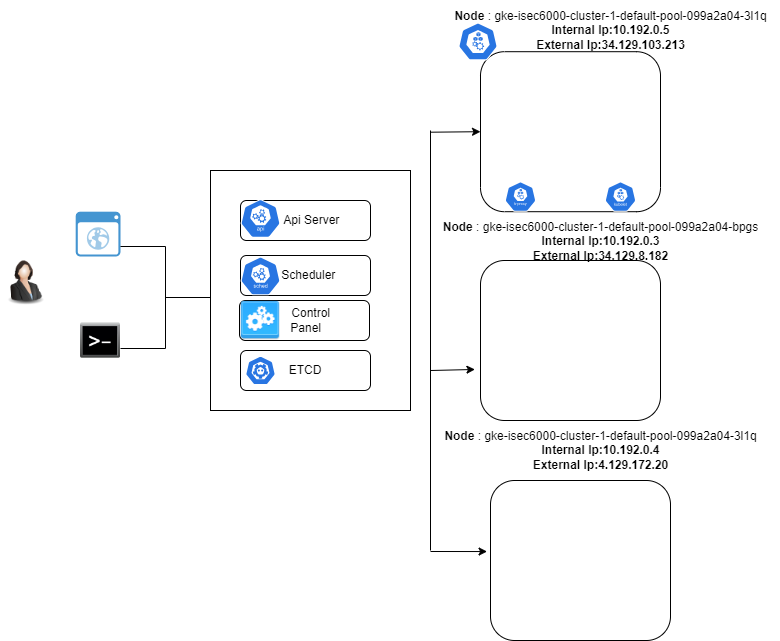

The diagram above was exported from draw.io. Its source (the exported page's mxGraphModel, read from the mxfile embedded in the PNG):
<mxGraphModel dx="794" dy="1671" grid="1" gridSize="10" guides="1" tooltips="1" connect="1" arrows="1" fold="1" page="1" pageScale="1" pageWidth="827" pageHeight="1169" math="0" shadow="0">
  <root>
    <mxCell id="0" />
    <mxCell id="1" parent="0" />
    <mxCell id="N-XV7Q5pshIM5Ye6ptuM-1" value="" style="rounded=0;whiteSpace=wrap;html=1;" vertex="1" parent="1">
      <mxGeometry x="210" y="160" width="200" height="240" as="geometry" />
    </mxCell>
    <mxCell id="N-XV7Q5pshIM5Ye6ptuM-2" value="&amp;nbsp; &amp;nbsp; Api Server" style="rounded=1;whiteSpace=wrap;html=1;" vertex="1" parent="1">
      <mxGeometry x="240" y="190" width="130" height="40" as="geometry" />
    </mxCell>
    <mxCell id="N-XV7Q5pshIM5Ye6ptuM-3" value="&amp;nbsp; Scheduler" style="rounded=1;whiteSpace=wrap;html=1;" vertex="1" parent="1">
      <mxGeometry x="240" y="245" width="130" height="40" as="geometry" />
    </mxCell>
    <mxCell id="N-XV7Q5pshIM5Ye6ptuM-4" value="ETCD" style="rounded=1;whiteSpace=wrap;html=1;" vertex="1" parent="1">
      <mxGeometry x="240" y="340" width="130" height="40" as="geometry" />
    </mxCell>
    <mxCell id="N-XV7Q5pshIM5Ye6ptuM-5" value="&amp;nbsp; &amp;nbsp; Control&lt;br&gt;&amp;nbsp;Panel" style="rounded=1;whiteSpace=wrap;html=1;" vertex="1" parent="1">
      <mxGeometry x="239" y="290" width="130" height="40" as="geometry" />
    </mxCell>
    <mxCell id="N-XV7Q5pshIM5Ye6ptuM-6" value="" style="sketch=0;html=1;dashed=0;whitespace=wrap;fillColor=#2875E2;strokeColor=#ffffff;points=[[0.005,0.63,0],[0.1,0.2,0],[0.9,0.2,0],[0.5,0,0],[0.995,0.63,0],[0.72,0.99,0],[0.5,1,0],[0.28,0.99,0]];verticalLabelPosition=bottom;align=center;verticalAlign=top;shape=mxgraph.kubernetes.icon;prIcon=api" vertex="1" parent="1">
      <mxGeometry x="240" y="186" width="40" height="44" as="geometry" />
    </mxCell>
    <mxCell id="N-XV7Q5pshIM5Ye6ptuM-8" value="" style="sketch=0;html=1;dashed=0;whitespace=wrap;fillColor=#2875E2;strokeColor=#ffffff;points=[[0.005,0.63,0],[0.1,0.2,0],[0.9,0.2,0],[0.5,0,0],[0.995,0.63,0],[0.72,0.99,0],[0.5,1,0],[0.28,0.99,0]];verticalLabelPosition=bottom;align=center;verticalAlign=top;shape=mxgraph.kubernetes.icon;prIcon=etcd" vertex="1" parent="1">
      <mxGeometry x="245" y="338" width="30" height="44" as="geometry" />
    </mxCell>
    <mxCell id="N-XV7Q5pshIM5Ye6ptuM-9" value="" style="sketch=0;html=1;dashed=0;whitespace=wrap;fillColor=#2875E2;strokeColor=#ffffff;points=[[0.005,0.63,0],[0.1,0.2,0],[0.9,0.2,0],[0.5,0,0],[0.995,0.63,0],[0.72,0.99,0],[0.5,1,0],[0.28,0.99,0]];verticalLabelPosition=bottom;align=center;verticalAlign=top;shape=mxgraph.kubernetes.icon;prIcon=sched" vertex="1" parent="1">
      <mxGeometry x="240" y="246" width="40" height="39" as="geometry" />
    </mxCell>
    <mxCell id="N-XV7Q5pshIM5Ye6ptuM-10" value="" style="shape=image;html=1;verticalAlign=top;verticalLabelPosition=bottom;labelBackgroundColor=#ffffff;imageAspect=0;aspect=fixed;image=https://cdn2.iconfinder.com/data/icons/perqui/48/control_panel.png" vertex="1" parent="1">
      <mxGeometry x="240" y="290" width="40" height="40" as="geometry" />
    </mxCell>
    <mxCell id="N-XV7Q5pshIM5Ye6ptuM-12" value="" style="image;html=1;image=img/lib/clip_art/people/Suit_Woman_128x128.png" vertex="1" parent="1">
      <mxGeometry y="240" width="50" height="60" as="geometry" />
    </mxCell>
    <mxCell id="N-XV7Q5pshIM5Ye6ptuM-14" value="" style="shadow=0;dashed=0;html=1;strokeColor=none;fillColor=#4495D1;labelPosition=center;verticalLabelPosition=bottom;verticalAlign=top;align=center;outlineConnect=0;shape=mxgraph.veeam.2d.web_ui;" vertex="1" parent="1">
      <mxGeometry x="75.2" y="201.2" width="44.8" height="44.8" as="geometry" />
    </mxCell>
    <mxCell id="N-XV7Q5pshIM5Ye6ptuM-16" value="" style="shape=image;html=1;verticalAlign=top;verticalLabelPosition=bottom;labelBackgroundColor=#ffffff;imageAspect=0;aspect=fixed;image=https://cdn4.iconfinder.com/data/icons/icocentre-free-icons/170/f-command_256-128.png" vertex="1" parent="1">
      <mxGeometry x="80" y="310" width="40" height="40" as="geometry" />
    </mxCell>
    <mxCell id="N-XV7Q5pshIM5Ye6ptuM-17" value="" style="html=1;shape=mxgraph.flowchart.annotation_2;align=left;labelPosition=right;direction=west;" vertex="1" parent="1">
      <mxGeometry x="120" y="236" width="90" height="102" as="geometry" />
    </mxCell>
    <mxCell id="N-XV7Q5pshIM5Ye6ptuM-20" value="" style="rounded=1;whiteSpace=wrap;html=1;" vertex="1" parent="1">
      <mxGeometry x="480" y="41.2" width="180" height="160" as="geometry" />
    </mxCell>
    <mxCell id="N-XV7Q5pshIM5Ye6ptuM-21" value="" style="sketch=0;html=1;dashed=0;whitespace=wrap;fillColor=#2875E2;strokeColor=#ffffff;points=[[0.005,0.63,0],[0.1,0.2,0],[0.9,0.2,0],[0.5,0,0],[0.995,0.63,0],[0.72,0.99,0],[0.5,1,0],[0.28,0.99,0]];verticalLabelPosition=bottom;align=center;verticalAlign=top;shape=mxgraph.kubernetes.icon;prIcon=k_proxy" vertex="1" parent="1">
      <mxGeometry x="500" y="171.2" width="40" height="30" as="geometry" />
    </mxCell>
    <mxCell id="N-XV7Q5pshIM5Ye6ptuM-22" value="" style="sketch=0;html=1;dashed=0;whitespace=wrap;fillColor=#2875E2;strokeColor=#ffffff;points=[[0.005,0.63,0],[0.1,0.2,0],[0.9,0.2,0],[0.5,0,0],[0.995,0.63,0],[0.72,0.99,0],[0.5,1,0],[0.28,0.99,0]];verticalLabelPosition=bottom;align=center;verticalAlign=top;shape=mxgraph.kubernetes.icon;prIcon=kubelet" vertex="1" parent="1">
      <mxGeometry x="600" y="171.2" width="40" height="30" as="geometry" />
    </mxCell>
    <mxCell id="N-XV7Q5pshIM5Ye6ptuM-23" value="" style="sketch=0;html=1;dashed=0;whitespace=wrap;fillColor=#2875E2;strokeColor=#ffffff;points=[[0.005,0.63,0],[0.1,0.2,0],[0.9,0.2,0],[0.5,0,0],[0.995,0.63,0],[0.72,0.99,0],[0.5,1,0],[0.28,0.99,0]];verticalLabelPosition=bottom;align=center;verticalAlign=top;shape=mxgraph.kubernetes.icon;prIcon=node" vertex="1" parent="1">
      <mxGeometry x="455" y="12" width="45" height="38" as="geometry" />
    </mxCell>
    <mxCell id="N-XV7Q5pshIM5Ye6ptuM-24" value="&lt;b&gt;Node&lt;/b&gt; : gke-isec6000-cluster-1-default-pool-099a2a04-3l1q&lt;br&gt;&lt;b&gt;Internal Ip:10.192.0.5&lt;br&gt;External Ip:34.129.103.213&lt;/b&gt;" style="text;html=1;align=center;verticalAlign=middle;resizable=0;points=[];autosize=1;strokeColor=none;fillColor=none;" vertex="1" parent="1">
      <mxGeometry x="440" y="-10" width="340" height="60" as="geometry" />
    </mxCell>
    <mxCell id="N-XV7Q5pshIM5Ye6ptuM-25" value="" style="rounded=1;whiteSpace=wrap;html=1;" vertex="1" parent="1">
      <mxGeometry x="480" y="250" width="180" height="160" as="geometry" />
    </mxCell>
    <mxCell id="N-XV7Q5pshIM5Ye6ptuM-26" value="" style="rounded=1;whiteSpace=wrap;html=1;" vertex="1" parent="1">
      <mxGeometry x="490" y="470" width="180" height="160" as="geometry" />
    </mxCell>
    <mxCell id="N-XV7Q5pshIM5Ye6ptuM-32" value="&lt;b&gt;Node&lt;/b&gt; : gke-isec6000-cluster-1-default-pool-099a2a04-bpgs&lt;br&gt;&lt;b&gt;Internal Ip:10.192.0.3&lt;/b&gt;&lt;br&gt;&lt;b&gt;External Ip:34.129.8.182&lt;/b&gt;" style="text;html=1;align=center;verticalAlign=middle;resizable=0;points=[];autosize=1;strokeColor=none;fillColor=none;" vertex="1" parent="1">
      <mxGeometry x="430" y="201.2" width="340" height="60" as="geometry" />
    </mxCell>
    <mxCell id="N-XV7Q5pshIM5Ye6ptuM-33" value="&lt;b&gt;Node&lt;/b&gt; : gke-isec6000-cluster-1-default-pool-099a2a04-3l1q&lt;br&gt;&lt;b&gt;Internal Ip:10.192.0.4&lt;br&gt;External Ip:4.129.172.20&lt;/b&gt;" style="text;html=1;align=center;verticalAlign=middle;resizable=0;points=[];autosize=1;strokeColor=none;fillColor=none;" vertex="1" parent="1">
      <mxGeometry x="430" y="410" width="340" height="60" as="geometry" />
    </mxCell>
    <mxCell id="N-XV7Q5pshIM5Ye6ptuM-34" value="" style="endArrow=none;html=1;rounded=0;" edge="1" parent="1">
      <mxGeometry width="50" height="50" relative="1" as="geometry">
        <mxPoint x="430" y="540" as="sourcePoint" />
        <mxPoint x="430" y="120" as="targetPoint" />
      </mxGeometry>
    </mxCell>
    <mxCell id="N-XV7Q5pshIM5Ye6ptuM-35" value="" style="endArrow=classic;html=1;rounded=0;entryX=-0.031;entryY=0.681;entryDx=0;entryDy=0;entryPerimeter=0;" edge="1" parent="1" target="N-XV7Q5pshIM5Ye6ptuM-25">
      <mxGeometry width="50" height="50" relative="1" as="geometry">
        <mxPoint x="430" y="360" as="sourcePoint" />
        <mxPoint x="480" y="310" as="targetPoint" />
      </mxGeometry>
    </mxCell>
    <mxCell id="N-XV7Q5pshIM5Ye6ptuM-36" value="" style="endArrow=classic;html=1;rounded=0;entryX=-0.019;entryY=0.444;entryDx=0;entryDy=0;entryPerimeter=0;" edge="1" parent="1" target="N-XV7Q5pshIM5Ye6ptuM-26">
      <mxGeometry width="50" height="50" relative="1" as="geometry">
        <mxPoint x="430" y="541" as="sourcePoint" />
        <mxPoint x="474" y="540" as="targetPoint" />
      </mxGeometry>
    </mxCell>
    <mxCell id="N-XV7Q5pshIM5Ye6ptuM-37" value="" style="endArrow=classic;html=1;rounded=0;entryX=0;entryY=0.5;entryDx=0;entryDy=0;" edge="1" parent="1" target="N-XV7Q5pshIM5Ye6ptuM-20">
      <mxGeometry width="50" height="50" relative="1" as="geometry">
        <mxPoint x="430" y="121.7" as="sourcePoint" />
        <mxPoint x="474" y="120.7" as="targetPoint" />
      </mxGeometry>
    </mxCell>
  </root>
</mxGraphModel>